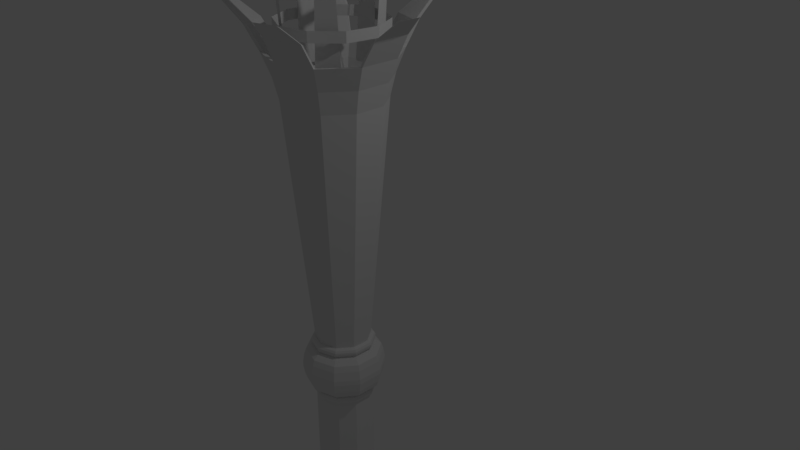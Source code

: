 # Source: standing_torch.blend  (saved by Blender 2.79.0; exported with 4.5.12 LTS)
import bpy
from mathutils import Matrix  # noqa: F401  (used for matrix-valued properties, if any)

bpy.ops.wm.read_factory_settings(use_empty=True)
scene = bpy.context.scene
scene.name = 'Scene'

# ---- collections
col_collection_1 = bpy.data.collections.new('Collection 1'); scene.collection.children.link(col_collection_1)

# ---- world
world_world = bpy.data.worlds.new('World'); scene.world = world_world
world_world.color = (0.05088, 0.05088, 0.05088)
world_world.use_sun_shadow = False
world_world.sun_shadow_jitter_overblur = 0.0
world_world.cycles.sampling_method = 'MANUAL'

# ---- cameras
cam_camera = bpy.data.cameras.new('Camera')
cam_camera.clip_end = 100.0
cam_camera.lens = 35.0
cam_camera.sensor_width = 32.0
cam_camera.sensor_height = 18.0
cam_camera.ortho_scale = 7.314
cam_camera.dof.focus_distance = 0.0
cam_camera.dof.aperture_fstop = 128.0

# ---- lights
light_lamp = bpy.data.lights.new('Lamp', 'POINT')
light_lamp.transmission_factor = 0.0
light_lamp.cutoff_distance = 30.0
light_lamp.energy = 100.0
light_lamp.shadow_buffer_clip_start = 1.001
light_lamp.shadow_soft_size = 0.1
light_lamp.shadow_maximum_resolution = 0.006
light_lamp.use_absolute_resolution = True

# ---- meshes
me_circle_002 = bpy.data.meshes.new('Circle.002')
me_circle_002.from_pydata([(0.0, 1.0, -0.422), (-0.5878, 0.809, -0.422), (-0.9511, 0.309, -0.422), (-0.9511, -0.309, -0.422), (-0.5878, -0.809, -0.422), (8.742e-08, -1.0, -0.422), (0.5878, -0.809, -0.422), (0.9511, -0.309, -0.422), (0.9511, 0.309, -0.422), (0.5878, 0.809, -0.422), (0.0, 1.0, -0.227), (-0.5878, 0.809, -0.227), (-0.9511, 0.309, -0.227), (-0.9511, -0.309, -0.227), (-0.5878, -0.809, -0.227), (8.742e-08, -1.0, -0.227), (0.5878, -0.809, -0.227), (0.9511, -0.309, -0.227), (0.9511, 0.309, -0.227), (0.5878, 0.809, -0.227), (0.0, 1.0, 0.4856), (-0.5878, 0.809, 0.4856), (-0.9511, 0.309, 0.4856), (-0.9511, -0.309, 0.4856), (-0.5878, -0.809, 0.4856), (8.742e-08, -1.0, 0.4856), (0.5878, -0.809, 0.4856), (0.9511, -0.309, 0.4856), (0.9511, 0.309, 0.4856), (0.5878, 0.809, 0.4856), (-1.371e-08, 1.04, 0.6805), (-0.6113, 0.8414, 0.6805), (-0.9891, 0.3214, 0.6805), (-0.9891, -0.3214, 0.6805), (-0.6113, -0.8414, 0.6805), (1.07e-07, -1.04, 0.6805), (0.6113, -0.8414, 0.6805), (0.9891, -0.3214, 0.6805), (0.9891, 0.3214, 0.6805), (0.6113, 0.8414, 0.6805)], [], [(6, 7, 17, 16), (3, 4, 14, 13), (0, 1, 11, 10), (7, 8, 18, 17), (4, 5, 15, 14), (1, 2, 12, 11), (8, 9, 19, 18), (5, 6, 16, 15), (2, 3, 13, 12), (9, 0, 10, 19), (26, 27, 37, 36), (23, 24, 34, 33), (20, 21, 31, 30), (27, 28, 38, 37), (24, 25, 35, 34), (21, 22, 32, 31), (28, 29, 39, 38), (25, 26, 36, 35), (22, 23, 33, 32), (29, 20, 30, 39)])
me_circle_002.use_remesh_preserve_volume = False
me_circle_002.use_remesh_preserve_attributes = False
me_circle_002.use_mirror_vertex_groups = False
me_circle_002.update()
me_circle_001 = bpy.data.meshes.new('Circle.001')
me_circle_001.from_pydata([(-1.832, 0.3364, 18.3), (-4.172, -1.955, 18.3), (-4.571, -4.316, 18.3), (-3.115, -7.249, 18.3), (-0.9935, -8.358, 18.3), (2.247, -7.88, 18.3), (3.957, -6.205, 18.3), (4.503, -2.976, 18.3), (3.439, -0.8314, 18.3), (0.5364, 0.6861, 18.3), (-1.592, 1.002, 25.4), (-4.842, -2.181, 25.4), (-5.13, -3.882, 25.4), (-3.107, -7.957, 25.4), (-1.578, -8.756, 25.4), (2.922, -8.091, 25.4), (4.154, -6.884, 25.4), (4.913, -2.399, 25.4), (4.146, -0.8539, 25.4), (0.1146, 1.254, 25.4), (-1.31, 1.269, 27.41), (-5.115, -2.457, 27.41), (-5.297, -3.532, 27.41), (-2.929, -8.302, 27.41), (-1.963, -8.807, 27.41), (3.305, -8.029, 27.41), (4.084, -7.266, 27.41), (4.972, -2.015, 27.41), (4.487, -1.039, 27.41), (-0.2322, 1.428, 27.41), (-1.067, 1.784, 31.42), (-5.636, -2.689, 31.42), (-5.712, -3.141, 31.42), (-2.869, -8.868, 31.42), (-2.463, -9.081, 31.42), (3.862, -8.147, 31.42), (4.19, -7.826, 31.42), (5.256, -1.522, 31.42), (5.052, -1.111, 31.42), (-0.6138, 1.851, 31.42)], [], [(7, 8, 18, 17), (3, 4, 14, 13), (9, 0, 10, 19), (5, 6, 16, 15), (1, 2, 12, 11), (13, 14, 24, 23), (19, 10, 20, 29), (15, 16, 26, 25), (11, 12, 22, 21), (17, 18, 28, 27), (29, 20, 30, 39), (25, 26, 36, 35), (21, 22, 32, 31), (27, 28, 38, 37), (23, 24, 34, 33)])
me_circle_001.use_remesh_preserve_volume = False
me_circle_001.use_remesh_preserve_attributes = False
me_circle_001.use_mirror_vertex_groups = False
me_circle_001.update()
me_circle = bpy.data.meshes.new('Circle')
me_circle.from_pydata([(-0.0379, -0.5609, -123.1), (-1.986, -1.194, -123.1), (-3.19, -2.851, -123.1), (-3.19, -4.899, -123.1), (-1.986, -6.556, -123.1), (-0.0379, -7.189, -123.1), (1.91, -6.556, -123.1), (3.114, -4.899, -123.1), (3.114, -2.851, -123.1), (1.91, -1.194, -123.1), (1.786, -1.365, -122.6), (2.912, -2.916, -122.6), (2.912, -4.833, -122.6), (1.786, -6.384, -122.6), (-0.03773, -6.977, -122.6), (-1.861, -6.384, -122.6), (-2.988, -4.833, -122.6), (-2.988, -2.916, -122.6), (-1.861, -1.365, -122.6), (-0.03773, -0.7729, -122.6), (5.96e-08, -0.7729, -15.25), (-1.823, -1.365, -15.25), (-2.95, -2.916, -15.25), (-2.95, -4.833, -15.25), (-1.823, -6.384, -15.25), (3.308e-07, -6.977, -15.25), (1.823, -6.384, -15.25), (2.95, -4.833, -15.25), (2.95, -2.916, -15.25), (1.823, -1.365, -15.25), (6.621e-08, -0.5274, -15.11), (-1.968, -1.167, -15.11), (-3.184, -2.84, -15.11), (-3.184, -4.909, -15.11), (-1.968, -6.583, -15.11), (3.589e-07, -7.222, -15.11), (1.968, -6.583, -15.11), (3.184, -4.909, -15.11), (3.184, -2.84, -15.11), (1.968, -1.167, -15.11), (6.728e-08, -0.4094, -14.87), (-2.037, -1.071, -14.87), (-3.296, -2.804, -14.87), (-3.296, -4.946, -14.87), (-2.037, -6.678, -14.87), (3.702e-07, -7.34, -14.87), (2.037, -6.678, -14.87), (3.296, -4.946, -14.87), (3.296, -2.804, -14.87), (2.037, -1.071, -14.87), (6.728e-08, -0.4094, -14.67), (-2.037, -1.071, -14.67), (-3.296, -2.804, -14.67), (-3.296, -4.946, -14.67), (-2.037, -6.678, -14.67), (3.702e-07, -7.34, -14.67), (2.037, -6.678, -14.67), (3.296, -4.946, -14.67), (3.296, -2.804, -14.67), (2.037, -1.071, -14.67), (6.489e-08, -0.5006, -14.41), (-1.983, -1.145, -14.41), (-3.209, -2.832, -14.41), (-3.209, -4.918, -14.41), (-1.983, -6.605, -14.41), (3.599e-07, -7.249, -14.41), (1.983, -6.605, -14.41), (3.209, -4.918, -14.41), (3.209, -2.832, -14.41), (1.983, -1.145, -14.41), (7.295e-08, -0.7765, -14.27), (-1.821, -1.368, -14.27), (-2.947, -2.917, -14.27), (-2.947, -4.832, -14.27), (-1.821, -6.381, -14.27), (3.438e-07, -6.973, -14.27), (1.821, -6.381, -14.27), (2.947, -4.832, -14.27), (2.947, -2.917, -14.27), (1.821, -1.368, -14.27), (8.892e-08, -0.2651, -14.04), (-2.122, -0.9545, -14.04), (-3.433, -2.759, -14.04), (-3.433, -4.99, -14.04), (-2.122, -6.795, -14.04), (4.045e-07, -7.485, -14.04), (2.122, -6.795, -14.04), (3.433, -4.99, -14.04), (3.433, -2.759, -14.04), (2.122, -0.9545, -14.04), (1.155e-07, 0.1955, -13.64), (-2.392, -0.5819, -13.64), (-3.871, -2.617, -13.64), (-3.871, -5.133, -13.64), (-2.392, -7.168, -13.64), (4.713e-07, -7.945, -13.64), (2.392, -7.168, -13.64), (3.871, -5.133, -13.64), (3.871, -2.617, -13.64), (2.392, -0.5819, -13.64), (1.239e-07, 0.4059, -13.01), (-2.516, -0.4116, -13.01), (-4.071, -2.552, -13.01), (-4.071, -5.198, -13.01), (-2.516, -7.338, -13.01), (4.982e-07, -8.156, -13.01), (2.516, -7.338, -13.01), (4.071, -5.198, -13.01), (4.071, -2.552, -13.01), (2.516, -0.4116, -13.01), (1.279e-07, 0.5769, -12.01), (-2.617, -0.2733, -12.01), (-4.234, -2.499, -12.01), (-4.234, -5.25, -12.01), (-2.617, -7.476, -12.01), (5.171e-07, -8.327, -12.01), (2.617, -7.476, -12.01), (4.234, -5.25, -12.01), (4.234, -2.499, -12.01), (2.617, -0.2733, -12.01), (1.279e-07, 0.5769, -11.44), (-2.617, -0.2733, -11.44), (-4.234, -2.499, -11.44), (-4.234, -5.25, -11.44), (-2.617, -7.476, -11.44), (5.171e-07, -8.327, -11.44), (2.617, -7.476, -11.44), (4.234, -5.25, -11.44), (4.234, -2.499, -11.44), (2.617, -0.2733, -11.44), (5.96e-08, -0.7729, -8.191), (-1.823, -1.365, -8.191), (-2.95, -2.916, -8.191), (-2.95, -4.833, -8.191), (-1.823, -6.384, -8.191), (3.308e-07, -6.977, -8.191), (1.823, -6.384, -8.191), (2.95, -4.833, -8.191), (2.95, -2.916, -8.191), (1.823, -1.365, -8.191), (6.621e-08, -0.5274, -8.339), (-1.968, -1.167, -8.339), (-3.184, -2.84, -8.339), (-3.184, -4.909, -8.339), (-1.968, -6.583, -8.339), (3.589e-07, -7.222, -8.339), (1.968, -6.583, -8.339), (3.184, -4.909, -8.339), (3.184, -2.84, -8.339), (1.968, -1.167, -8.339), (6.728e-08, -0.4094, -8.572), (-2.037, -1.071, -8.572), (-3.296, -2.804, -8.572), (-3.296, -4.946, -8.572), (-2.037, -6.678, -8.572), (3.702e-07, -7.34, -8.572), (2.037, -6.678, -8.572), (3.296, -4.946, -8.572), (3.296, -2.804, -8.572), (2.037, -1.071, -8.572), (6.728e-08, -0.4094, -8.772), (-2.037, -1.071, -8.772), (-3.296, -2.804, -8.772), (-3.296, -4.946, -8.772), (-2.037, -6.678, -8.772), (3.702e-07, -7.34, -8.772), (2.037, -6.678, -8.772), (3.296, -4.946, -8.772), (3.296, -2.804, -8.772), (2.037, -1.071, -8.772), (6.489e-08, -0.5006, -9.039), (-1.983, -1.145, -9.039), (-3.209, -2.832, -9.039), (-3.209, -4.918, -9.039), (-1.983, -6.605, -9.039), (3.599e-07, -7.249, -9.039), (1.983, -6.605, -9.039), (3.209, -4.918, -9.039), (3.209, -2.832, -9.039), (1.983, -1.145, -9.039), (7.295e-08, -0.7765, -9.172), (-1.821, -1.368, -9.172), (-2.947, -2.917, -9.172), (-2.947, -4.832, -9.172), (-1.821, -6.381, -9.172), (3.438e-07, -6.973, -9.172), (1.821, -6.381, -9.172), (2.947, -4.832, -9.172), (2.947, -2.917, -9.172), (1.821, -1.368, -9.172), (8.892e-08, -0.2651, -9.406), (-2.122, -0.9545, -9.406), (-3.433, -2.759, -9.406), (-3.433, -4.99, -9.406), (-2.122, -6.795, -9.406), (4.045e-07, -7.485, -9.406), (2.122, -6.795, -9.406), (3.433, -4.99, -9.406), (3.433, -2.759, -9.406), (2.122, -0.9545, -9.406), (1.155e-07, 0.1955, -9.806), (-2.392, -0.5819, -9.806), (-3.871, -2.617, -9.806), (-3.871, -5.133, -9.806), (-2.392, -7.168, -9.806), (4.713e-07, -7.945, -9.806), (2.392, -7.168, -9.806), (3.871, -5.133, -9.806), (3.871, -2.617, -9.806), (2.392, -0.5819, -9.806), (1.239e-07, 0.4059, -10.44), (-2.516, -0.4116, -10.44), (-4.071, -2.552, -10.44), (-4.071, -5.198, -10.44), (-2.516, -7.338, -10.44), (4.982e-07, -8.156, -10.44), (2.516, -7.338, -10.44), (4.071, -5.198, -10.44), (4.071, -2.552, -10.44), (2.516, -0.4116, -10.44), (1.279e-07, 0.5769, -11.44), (-2.617, -0.2733, -11.44), (-4.234, -2.499, -11.44), (-4.234, -5.25, -11.44), (-2.617, -7.476, -11.44), (5.171e-07, -8.327, -11.44), (2.617, -7.476, -11.44), (4.234, -5.25, -11.44), (4.234, -2.499, -11.44), (2.617, -0.2733, -11.44), (5.629e-08, -0.8961, -8.191), (-1.751, -1.465, -8.191), (-2.833, -2.954, -8.191), (-2.833, -4.795, -8.191), (-1.751, -6.285, -8.191), (3.167e-07, -6.854, -8.191), (1.751, -6.285, -8.191), (2.833, -4.795, -8.191), (2.833, -2.954, -8.191), (1.751, -1.465, -8.191), (1.376e-07, 1.348, 18.08), (-3.07, 0.3507, 18.08), (-4.967, -2.261, 18.08), (-4.967, -5.489, 18.08), (-3.07, -8.1, 18.08), (5.942e-07, -9.098, 18.08), (3.07, -8.1, 18.08), (4.967, -5.489, 18.08), (4.967, -2.261, 18.08), (3.07, 0.3507, 18.08), (1.675e-07, 1.906, 20.38), (-3.398, 0.8019, 20.38), (-5.498, -2.088, 20.38), (-5.498, -5.661, 20.38), (-3.398, -8.552, 20.38), (6.729e-07, -9.656, 20.38), (3.398, -8.552, 20.38), (5.498, -5.661, 20.38), (5.498, -2.088, 20.38), (3.398, 0.8019, 20.38), (1.715e-07, 2.844, 22.73), (-3.949, 1.56, 22.73), (-6.39, -1.799, 22.73), (-6.39, -5.951, 22.73), (-3.949, -9.31, 22.73), (7.588e-07, -10.59, 22.73), (3.949, -9.31, 22.73), (6.39, -5.951, 22.73), (6.39, -1.799, 22.73), (3.949, 1.56, 22.73), (0.5906, 4.192, 25.19), (-5.219, 2.304, 25.19), (-7.49, -0.8204, 25.19), (-7.49, -6.929, 25.19), (-5.219, -10.05, 25.19), (0.5906, -11.94, 25.19), (4.264, -10.75, 25.19), (7.855, -5.806, 25.19), (7.855, -1.944, 25.19), (4.264, 2.999, 25.19), (1.963, 6.035, 27.12), (-7.413, 2.988, 27.12), (-8.818, 1.054, 27.12), (-8.818, -8.804, 27.12), (-7.413, -10.74, 27.12), (1.963, -13.78, 27.12), (4.237, -13.05, 27.12), (10.03, -5.07, 27.12), (10.03, -2.68, 27.12), (4.237, 5.296, 27.12), (1.333e-07, 1.045, 18.3), (-2.892, 0.1053, 18.3), (-4.679, -2.355, 18.3), (-4.679, -5.395, 18.3), (-2.892, -7.855, 18.3), (5.634e-07, -8.795, 18.3), (2.892, -7.855, 18.3), (4.679, -5.395, 18.3), (4.679, -2.355, 18.3), (2.892, 0.1053, 18.3), (1.615e-07, 1.57, 20.47), (-3.201, 0.5304, 20.47), (-5.179, -2.192, 20.47), (-5.179, -5.557, 20.47), (-3.201, -8.28, 20.47), (6.375e-07, -9.32, 20.47), (3.201, -8.28, 20.47), (5.179, -5.557, 20.47), (5.179, -2.192, 20.47), (3.201, 0.5304, 20.47), (1.652e-07, 2.453, 22.69), (-3.72, 1.245, 22.69), (-6.019, -1.919, 22.69), (-6.019, -5.83, 22.69), (-3.72, -8.995, 22.69), (7.185e-07, -10.2, 22.69), (3.72, -8.995, 22.69), (6.019, -5.83, 22.69), (6.019, -1.919, 22.69), (3.72, 1.245, 22.69), (0.5563, 3.724, 25.0), (-4.916, 1.946, 25.0), (-7.055, -0.9977, 25.0), (-7.055, -6.752, 25.0), (-4.916, -9.695, 25.0), (0.5563, -11.47, 25.0), (4.016, -10.35, 25.0), (7.399, -5.694, 25.0), (7.399, -2.056, 25.0), (4.016, 2.599, 25.0), (1.849, 5.46, 26.82), (-6.983, 2.59, 26.82), (-8.306, 0.7683, 26.82), (-8.306, -8.518, 26.82), (-6.983, -10.34, 26.82), (1.849, -13.21, 26.82), (3.991, -12.51, 26.82), (9.449, -5.001, 26.82), (9.449, -2.749, 26.82), (3.991, 4.764, 26.82), (-0.03879, -0.5609, -125.6), (-1.987, -1.194, -125.6), (-3.19, -2.851, -125.6), (-3.19, -4.899, -125.6), (-1.987, -6.556, -125.6), (-0.03879, -7.189, -125.6), (1.909, -6.556, -125.6), (3.113, -4.899, -125.6), (3.113, -2.851, -125.6), (1.909, -1.194, -125.6), (-0.04018, 1.915, -129.6), (-3.444, 0.8095, -129.6), (-5.547, -2.086, -129.6), (-5.547, -5.664, -129.6), (-3.444, -8.559, -129.6), (-0.04018, -9.665, -129.6), (3.363, -8.559, -129.6), (5.467, -5.664, -129.6), (5.467, -2.086, -129.6), (3.363, 0.8095, -129.6), (-0.0407, 1.915, -131.0), (-3.444, 0.8095, -131.0), (-5.547, -2.086, -131.0), (-5.547, -5.664, -131.0), (-3.444, -8.559, -131.0), (-0.0407, -9.665, -131.0), (3.363, -8.559, -131.0), (5.466, -5.664, -131.0), (5.466, -2.086, -131.0), (3.363, 0.8095, -131.0)], [], [(13, 14, 5, 6), (16, 17, 2, 3), (19, 10, 9, 0), (12, 13, 6, 7), (15, 16, 3, 4), (18, 19, 0, 1), (11, 12, 7, 8), (14, 15, 4, 5), (17, 18, 1, 2), (10, 11, 8, 9), (28, 27, 12, 11), (21, 20, 19, 18), (24, 23, 16, 15), (27, 26, 13, 12), (20, 29, 10, 19), (23, 22, 17, 16), (26, 25, 14, 13), (29, 28, 11, 10), (22, 21, 18, 17), (25, 24, 15, 14), (25, 35, 34, 24), (22, 32, 31, 21), (29, 39, 38, 28), (26, 36, 35, 25), (23, 33, 32, 22), (20, 30, 39, 29), (27, 37, 36, 26), (24, 34, 33, 23), (21, 31, 30, 20), (28, 38, 37, 27), (32, 42, 41, 31), (39, 49, 48, 38), (36, 46, 45, 35), (33, 43, 42, 32), (30, 40, 49, 39), (37, 47, 46, 36), (34, 44, 43, 33), (31, 41, 40, 30), (38, 48, 47, 37), (35, 45, 44, 34), (49, 59, 58, 48), (46, 56, 55, 45), (43, 53, 52, 42), (40, 50, 59, 49), (47, 57, 56, 46), (44, 54, 53, 43), (41, 51, 50, 40), (48, 58, 57, 47), (45, 55, 54, 44), (42, 52, 51, 41), (56, 66, 65, 55), (53, 63, 62, 52), (50, 60, 69, 59), (57, 67, 66, 56), (54, 64, 63, 53), (51, 61, 60, 50), (58, 68, 67, 57), (55, 65, 64, 54), (52, 62, 61, 51), (59, 69, 68, 58), (63, 73, 72, 62), (60, 70, 79, 69), (67, 77, 76, 66), (64, 74, 73, 63), (61, 71, 70, 60), (68, 78, 77, 67), (65, 75, 74, 64), (62, 72, 71, 61), (69, 79, 78, 68), (66, 76, 75, 65), (77, 87, 86, 76), (74, 84, 83, 73), (71, 81, 80, 70), (78, 88, 87, 77), (75, 85, 84, 74), (72, 82, 81, 71), (79, 89, 88, 78), (76, 86, 85, 75), (73, 83, 82, 72), (70, 80, 89, 79), (84, 94, 93, 83), (81, 91, 90, 80), (88, 98, 97, 87), (85, 95, 94, 84), (82, 92, 91, 81), (89, 99, 98, 88), (86, 96, 95, 85), (83, 93, 92, 82), (80, 90, 99, 89), (87, 97, 96, 86), (91, 101, 100, 90), (98, 108, 107, 97), (95, 105, 104, 94), (92, 102, 101, 91), (99, 109, 108, 98), (96, 106, 105, 95), (93, 103, 102, 92), (90, 100, 109, 99), (97, 107, 106, 96), (94, 104, 103, 93), (108, 118, 117, 107), (105, 115, 114, 104), (102, 112, 111, 101), (109, 119, 118, 108), (106, 116, 115, 105), (103, 113, 112, 102), (100, 110, 119, 109), (107, 117, 116, 106), (104, 114, 113, 103), (101, 111, 110, 100), (115, 125, 124, 114), (112, 122, 121, 111), (119, 129, 128, 118), (116, 126, 125, 115), (113, 123, 122, 112), (110, 120, 129, 119), (117, 127, 126, 116), (114, 124, 123, 113), (111, 121, 120, 110), (118, 128, 127, 117), (135, 134, 144, 145), (132, 131, 141, 142), (139, 138, 148, 149), (136, 135, 145, 146), (133, 132, 142, 143), (130, 139, 149, 140), (137, 136, 146, 147), (134, 133, 143, 144), (131, 130, 140, 141), (138, 137, 147, 148), (142, 141, 151, 152), (149, 148, 158, 159), (146, 145, 155, 156), (143, 142, 152, 153), (140, 149, 159, 150), (147, 146, 156, 157), (144, 143, 153, 154), (141, 140, 150, 151), (148, 147, 157, 158), (145, 144, 154, 155), (159, 158, 168, 169), (156, 155, 165, 166), (153, 152, 162, 163), (150, 159, 169, 160), (157, 156, 166, 167), (154, 153, 163, 164), (151, 150, 160, 161), (158, 157, 167, 168), (155, 154, 164, 165), (152, 151, 161, 162), (166, 165, 175, 176), (163, 162, 172, 173), (160, 169, 179, 170), (167, 166, 176, 177), (164, 163, 173, 174), (161, 160, 170, 171), (168, 167, 177, 178), (165, 164, 174, 175), (162, 161, 171, 172), (169, 168, 178, 179), (173, 172, 182, 183), (170, 179, 189, 180), (177, 176, 186, 187), (174, 173, 183, 184), (171, 170, 180, 181), (178, 177, 187, 188), (175, 174, 184, 185), (172, 171, 181, 182), (179, 178, 188, 189), (176, 175, 185, 186), (187, 186, 196, 197), (184, 183, 193, 194), (181, 180, 190, 191), (188, 187, 197, 198), (185, 184, 194, 195), (182, 181, 191, 192), (189, 188, 198, 199), (186, 185, 195, 196), (183, 182, 192, 193), (180, 189, 199, 190), (194, 193, 203, 204), (191, 190, 200, 201), (198, 197, 207, 208), (195, 194, 204, 205), (192, 191, 201, 202), (199, 198, 208, 209), (196, 195, 205, 206), (193, 192, 202, 203), (190, 199, 209, 200), (197, 196, 206, 207), (201, 200, 210, 211), (208, 207, 217, 218), (205, 204, 214, 215), (202, 201, 211, 212), (209, 208, 218, 219), (206, 205, 215, 216), (203, 202, 212, 213), (200, 209, 219, 210), (207, 206, 216, 217), (204, 203, 213, 214), (218, 217, 227, 228), (215, 214, 224, 225), (212, 211, 221, 222), (219, 218, 228, 229), (216, 215, 225, 226), (213, 212, 222, 223), (210, 219, 229, 220), (217, 216, 226, 227), (214, 213, 223, 224), (211, 210, 220, 221), (135, 136, 236, 235), (132, 133, 233, 232), (139, 130, 230, 239), (136, 137, 237, 236), (133, 134, 234, 233), (130, 131, 231, 230), (137, 138, 238, 237), (134, 135, 235, 234), (131, 132, 232, 231), (138, 139, 239, 238), (232, 233, 243, 242), (239, 230, 240, 249), (236, 237, 247, 246), (233, 234, 244, 243), (230, 231, 241, 240), (237, 238, 248, 247), (234, 235, 245, 244), (231, 232, 242, 241), (238, 239, 249, 248), (235, 236, 246, 245), (249, 240, 250, 259), (246, 247, 257, 256), (243, 244, 254, 253), (240, 241, 251, 250), (247, 248, 258, 257), (244, 245, 255, 254), (241, 242, 252, 251), (248, 249, 259, 258), (245, 246, 256, 255), (242, 243, 253, 252), (256, 257, 267, 266), (253, 254, 264, 263), (250, 251, 261, 260), (257, 258, 268, 267), (254, 255, 265, 264), (251, 252, 262, 261), (258, 259, 269, 268), (255, 256, 266, 265), (252, 253, 263, 262), (259, 250, 260, 269), (269, 260, 270, 279), (267, 268, 278, 277), (265, 266, 276, 275), (263, 264, 274, 273), (261, 262, 272, 271), (279, 270, 280, 289), (275, 276, 286, 285), (271, 272, 282, 281), (277, 278, 288, 287), (273, 274, 284, 283), (242, 243, 244, 245, 246, 247, 248, 249, 240, 241), (299, 309, 300, 290), (296, 306, 307, 297), (293, 303, 304, 294), (290, 300, 301, 291), (297, 307, 308, 298), (294, 304, 305, 295), (291, 301, 302, 292), (298, 308, 309, 299), (295, 305, 306, 296), (292, 302, 303, 293), (306, 316, 317, 307), (303, 313, 314, 304), (300, 310, 311, 301), (307, 317, 318, 308), (304, 314, 315, 305), (301, 311, 312, 302), (308, 318, 319, 309), (305, 315, 316, 306), (302, 312, 313, 303), (309, 319, 310, 300), (319, 329, 320, 310), (317, 327, 328, 318), (315, 325, 326, 316), (313, 323, 324, 314), (311, 321, 322, 312), (329, 339, 330, 320), (325, 335, 336, 326), (321, 331, 332, 322), (327, 337, 338, 328), (323, 333, 334, 324), (266, 267, 317, 316), (276, 266, 316, 326), (286, 276, 326, 336), (285, 286, 336, 335), (284, 274, 324, 334), (274, 264, 314, 324), (283, 284, 334, 333), (273, 283, 333, 323), (282, 272, 322, 332), (272, 262, 312, 322), (262, 263, 313, 312), (281, 282, 332, 331), (271, 281, 331, 321), (261, 271, 321, 311), (260, 261, 311, 310), (269, 279, 329, 319), (279, 289, 339, 329), (289, 280, 330, 339), (288, 278, 328, 338), (287, 288, 338, 337), (277, 287, 337, 327), (267, 277, 327, 317), (268, 269, 319, 318), (275, 285, 335, 325), (265, 275, 325, 315), (264, 265, 315, 314), (270, 260, 310, 320), (280, 270, 320, 330), (278, 268, 318, 328), (263, 273, 323, 313), (6, 5, 345, 346), (3, 2, 342, 343), (0, 9, 349, 340), (7, 6, 346, 347), (4, 3, 343, 344), (1, 0, 340, 341), (8, 7, 347, 348), (5, 4, 344, 345), (2, 1, 341, 342), (9, 8, 348, 349), (342, 341, 351, 352), (349, 348, 358, 359), (346, 345, 355, 356), (343, 342, 352, 353), (340, 349, 359, 350), (347, 346, 356, 357), (344, 343, 353, 354), (341, 340, 350, 351), (348, 347, 357, 358), (345, 344, 354, 355), (356, 355, 365, 366), (353, 352, 362, 363), (350, 359, 369, 360), (357, 356, 366, 367), (354, 353, 363, 364), (351, 350, 360, 361), (358, 357, 367, 368), (355, 354, 364, 365), (352, 351, 361, 362), (359, 358, 368, 369)])
me_circle.use_remesh_preserve_volume = False
me_circle.use_remesh_preserve_attributes = False
me_circle.use_mirror_vertex_groups = False
me_circle.update()

# ---- objects
ob_circle_002 = bpy.data.objects.new('Circle.002', me_circle_002)
ob_circle_001 = bpy.data.objects.new('Circle.001', me_circle_001)
ob_circle = bpy.data.objects.new('Circle', me_circle)
ob_lamp = bpy.data.objects.new('Lamp', light_lamp)
ob_camera = bpy.data.objects.new('Camera', cam_camera)

# ---- transforms, parenting, visibility, modifiers, constraints
ob_circle_002.location = (0.007566, -0.4869, 3.271)
ob_circle_002.rotation_euler = (5.147e-05, -0.0003477, -0.147)
ob_circle_002.scale = (0.6618, 0.6618, 0.6618)
ob_circle_002.lineart.crease_threshold = 0.0
ob_circle_001.location = (0.0005082, 0.0, -0.5335)
ob_circle_001.rotation_euler = (1.766e-09, -0.0003515, -2.171e-08)
ob_circle_001.scale = (0.1215, 0.1215, 0.1649)
ob_circle_001.lineart.crease_threshold = 0.0
ob_circle.location = (0.0003207, 0.0, -8.941e-07)
ob_circle.rotation_euler = (1.766e-09, -0.0003515, -2.171e-08)
ob_circle.scale = (0.1215, 0.1215, 0.1215)
ob_circle.lineart.crease_threshold = 0.0
ob_lamp.location = (4.076, 1.005, 5.904)
ob_lamp.rotation_euler = (0.6503, 0.05522, 1.866)
ob_lamp.lock_rotations_4d = False
ob_lamp.empty_display_type = 'ARROWS'
ob_lamp.color = (0.0, 0.0, 0.0, 0.0)
ob_lamp.lineart.crease_threshold = 0.0
ob_camera.location = (7.481, -6.508, 5.344)
ob_camera.rotation_euler = (1.109, 0.0, 0.8149)
ob_camera.lock_rotations_4d = False
ob_camera.empty_display_type = 'ARROWS'
ob_camera.color = (0.0, 0.0, 0.0, 0.0)
ob_camera.display_type = 'WIRE'
ob_camera.lineart.crease_threshold = 0.0

# ---- collection membership
col_collection_1.objects.link(ob_circle_002)
col_collection_1.objects.link(ob_circle_001)
col_collection_1.objects.link(ob_circle)
col_collection_1.objects.link(ob_lamp)
col_collection_1.objects.link(ob_camera)

# ---- scene / render settings (as saved in the file)
scene.camera = ob_camera
scene.frame_start = 1; scene.frame_end = 250; scene.frame_set(1)
scene.render.engine = 'BLENDER_EEVEE_NEXT'
scene.render.resolution_percentage = 50
scene.render.dither_intensity = 0.0
scene.cycles.use_denoising = False
scene.cycles.samples = 128
scene.cycles.sampling_pattern = 'TABULATED_SOBOL'
scene.cycles.use_adaptive_sampling = False
scene.cycles.use_light_tree = False
scene.cycles.blur_glossy = 0.0
scene.cycles.sample_clamp_indirect = 0.0
scene.view_settings.view_transform = 'Standard'
bpy.context.view_layer.update()
